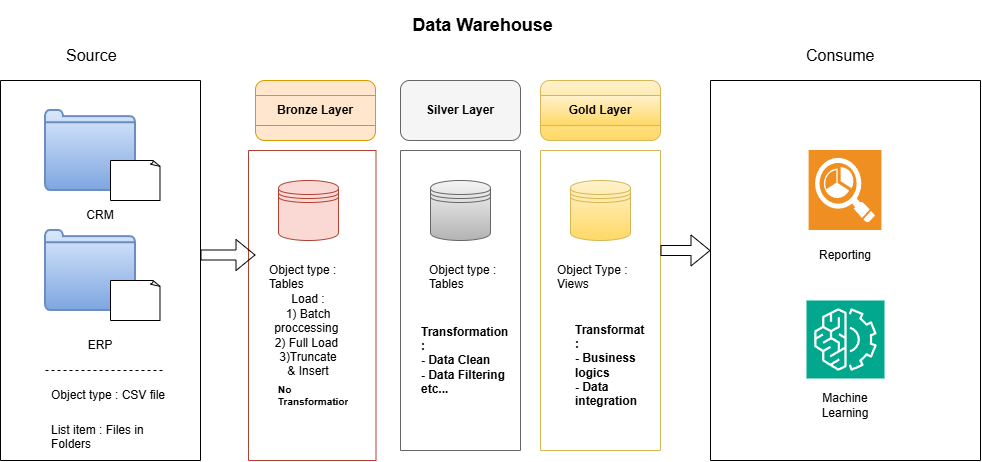

The diagram above was exported from draw.io. Its source (the exported page's mxGraphModel, read from the mxfile embedded in the PNG):
<mxGraphModel dx="1028" dy="529" grid="1" gridSize="10" guides="1" tooltips="1" connect="1" arrows="1" fold="1" page="1" pageScale="1" pageWidth="850" pageHeight="1100" math="0" shadow="0">
  <root>
    <mxCell id="0" />
    <mxCell id="1" parent="0" />
    <mxCell id="s3Ne7sHrF0yBEOlsjDhH-2" parent="1" style="rounded=1;whiteSpace=wrap;html=1;roundedPerimeter=1;fillColor=#ffe6cc;strokeColor=#d79b00;" value="" vertex="1">
      <mxGeometry height="60" width="120" x="305" y="100" as="geometry" />
    </mxCell>
    <mxCell id="s3Ne7sHrF0yBEOlsjDhH-3" parent="1" style="text;html=1;whiteSpace=wrap;strokeColor=#d79b00;fillColor=#ffe6cc;align=center;verticalAlign=middle;rounded=0;fontStyle=1" value="&lt;h4&gt;Bronze Layer&lt;/h4&gt;" vertex="1">
      <mxGeometry height="30" width="120" x="305" y="115" as="geometry" />
    </mxCell>
    <mxCell id="s3Ne7sHrF0yBEOlsjDhH-5" parent="1" style="rounded=1;whiteSpace=wrap;html=1;roundedPerimeter=1;fillColor=#f5f5f5;strokeColor=#666666;fontColor=#333333;" value="" vertex="1">
      <mxGeometry height="60" width="120" x="450" y="100" as="geometry" />
    </mxCell>
    <mxCell id="s3Ne7sHrF0yBEOlsjDhH-7" parent="1" style="text;html=1;whiteSpace=wrap;strokeColor=none;fillColor=none;align=center;verticalAlign=middle;rounded=0;fontStyle=1" value="Silver Layer" vertex="1">
      <mxGeometry height="30" width="120" x="450" y="115" as="geometry" />
    </mxCell>
    <mxCell id="s3Ne7sHrF0yBEOlsjDhH-8" parent="1" style="rounded=1;whiteSpace=wrap;html=1;roundedPerimeter=1;fillColor=#fff2cc;strokeColor=#d6b656;gradientColor=#ffd966;" value="" vertex="1">
      <mxGeometry height="60" width="120" x="590" y="100" as="geometry" />
    </mxCell>
    <mxCell id="s3Ne7sHrF0yBEOlsjDhH-9" parent="1" style="text;html=1;whiteSpace=wrap;strokeColor=#d6b656;fillColor=#fff2cc;align=center;verticalAlign=middle;rounded=0;fontStyle=1;gradientColor=#ffd966;" value="Gold Layer" vertex="1">
      <mxGeometry height="30" width="120" x="590" y="115" as="geometry" />
    </mxCell>
    <mxCell id="s3Ne7sHrF0yBEOlsjDhH-15" parent="1" style="text;html=1;whiteSpace=wrap;strokeColor=none;fillColor=none;align=center;verticalAlign=middle;rounded=0;" value="&lt;h2&gt;Data Warehouse&amp;nbsp;&lt;/h2&gt;" vertex="1">
      <mxGeometry height="30" width="220" x="425" y="30" as="geometry" />
    </mxCell>
    <mxCell id="s3Ne7sHrF0yBEOlsjDhH-19" parent="1" style="swimlane;startSize=0;" value="" vertex="1">
      <mxGeometry height="380" width="200" x="50" y="100" as="geometry" />
    </mxCell>
    <mxCell id="s3Ne7sHrF0yBEOlsjDhH-22" parent="s3Ne7sHrF0yBEOlsjDhH-19" style="html=1;verticalLabelPosition=bottom;align=center;labelBackgroundColor=#ffffff;verticalAlign=top;strokeWidth=2;strokeColor=#6c8ebf;shadow=0;dashed=0;shape=mxgraph.ios7.icons.folder;whiteSpace=wrap;fillColor=#dae8fc;gradientColor=#7ea6e0;" value="" vertex="1">
      <mxGeometry height="80" width="90" x="45" y="30" as="geometry" />
    </mxCell>
    <mxCell id="s3Ne7sHrF0yBEOlsjDhH-23" parent="s3Ne7sHrF0yBEOlsjDhH-19" style="whiteSpace=wrap;html=1;shape=mxgraph.basic.document" value="" vertex="1">
      <mxGeometry height="40" width="50" x="110" y="80" as="geometry" />
    </mxCell>
    <mxCell id="s3Ne7sHrF0yBEOlsjDhH-25" parent="s3Ne7sHrF0yBEOlsjDhH-19" style="html=1;verticalLabelPosition=bottom;align=center;labelBackgroundColor=#ffffff;verticalAlign=top;strokeWidth=2;strokeColor=#6c8ebf;shadow=0;dashed=0;shape=mxgraph.ios7.icons.folder;whiteSpace=wrap;fillColor=#dae8fc;gradientColor=#7ea6e0;" value="" vertex="1">
      <mxGeometry height="80" width="90" x="45" y="150" as="geometry" />
    </mxCell>
    <mxCell id="s3Ne7sHrF0yBEOlsjDhH-26" parent="s3Ne7sHrF0yBEOlsjDhH-19" style="whiteSpace=wrap;html=1;shape=mxgraph.basic.document" value="" vertex="1">
      <mxGeometry height="40" width="50" x="110" y="200" as="geometry" />
    </mxCell>
    <mxCell id="s3Ne7sHrF0yBEOlsjDhH-27" parent="s3Ne7sHrF0yBEOlsjDhH-19" style="text;html=1;whiteSpace=wrap;strokeColor=none;fillColor=none;align=center;verticalAlign=middle;rounded=0;" value="CRM" vertex="1">
      <mxGeometry height="30" width="60" x="70" y="120" as="geometry" />
    </mxCell>
    <mxCell id="s3Ne7sHrF0yBEOlsjDhH-28" parent="s3Ne7sHrF0yBEOlsjDhH-19" style="text;html=1;whiteSpace=wrap;strokeColor=none;fillColor=none;align=center;verticalAlign=middle;rounded=0;" value="ERP" vertex="1">
      <mxGeometry height="30" width="60" x="70" y="250" as="geometry" />
    </mxCell>
    <mxCell id="s3Ne7sHrF0yBEOlsjDhH-29" edge="1" parent="s3Ne7sHrF0yBEOlsjDhH-19" style="endArrow=none;dashed=1;html=1;rounded=0;" value="">
      <mxGeometry height="50" relative="1" width="50" as="geometry">
        <mxPoint x="45" y="290" as="sourcePoint" />
        <mxPoint x="165" y="290" as="targetPoint" />
      </mxGeometry>
    </mxCell>
    <mxCell id="s3Ne7sHrF0yBEOlsjDhH-30" parent="s3Ne7sHrF0yBEOlsjDhH-19" style="text;strokeColor=none;fillColor=none;align=left;verticalAlign=middle;spacingLeft=4;spacingRight=4;overflow=hidden;points=[[0,0.5],[1,0.5]];portConstraint=eastwest;rotatable=0;whiteSpace=wrap;html=1;" value="Object type : CSV file" vertex="1">
      <mxGeometry height="30" width="135" x="45" y="300" as="geometry" />
    </mxCell>
    <mxCell id="s3Ne7sHrF0yBEOlsjDhH-31" parent="s3Ne7sHrF0yBEOlsjDhH-19" style="text;strokeColor=none;fillColor=none;align=left;verticalAlign=middle;spacingLeft=4;spacingRight=4;overflow=hidden;points=[[0,0.5],[1,0.5]];portConstraint=eastwest;rotatable=0;whiteSpace=wrap;html=1;" value="List item : Files in Folders" vertex="1">
      <mxGeometry height="30" width="135" x="45" y="340" as="geometry" />
    </mxCell>
    <mxCell id="s3Ne7sHrF0yBEOlsjDhH-21" parent="1" style="text;strokeColor=none;fillColor=none;align=left;verticalAlign=middle;spacingLeft=4;spacingRight=4;overflow=hidden;points=[[0,0.5],[1,0.5]];portConstraint=eastwest;rotatable=0;whiteSpace=wrap;html=1;fontSize=16;" value="Source" vertex="1">
      <mxGeometry height="30" width="80" x="110" y="60" as="geometry" />
    </mxCell>
    <mxCell id="s3Ne7sHrF0yBEOlsjDhH-32" parent="1" style="swimlane;startSize=0;fillColor=#fad9d5;strokeColor=#ae4132;" value="" vertex="1">
      <mxGeometry height="310" width="127.5" x="298" y="170" as="geometry" />
    </mxCell>
    <mxCell id="s3Ne7sHrF0yBEOlsjDhH-37" parent="s3Ne7sHrF0yBEOlsjDhH-32" style="shape=datastore;whiteSpace=wrap;html=1;fillColor=#fad9d5;strokeColor=#ae4132;" value="" vertex="1">
      <mxGeometry height="60" width="60" x="30" y="30" as="geometry" />
    </mxCell>
    <mxCell id="s3Ne7sHrF0yBEOlsjDhH-46" parent="s3Ne7sHrF0yBEOlsjDhH-32" style="text;strokeColor=none;fillColor=none;align=left;verticalAlign=middle;spacingLeft=4;spacingRight=4;overflow=hidden;points=[[0,0.5],[1,0.5]];portConstraint=eastwest;rotatable=0;whiteSpace=wrap;html=1;" value="Object type : Tables" vertex="1">
      <mxGeometry height="30" width="97.5" x="15" y="110" as="geometry" />
    </mxCell>
    <mxCell id="s3Ne7sHrF0yBEOlsjDhH-48" parent="s3Ne7sHrF0yBEOlsjDhH-32" style="text;strokeColor=none;fillColor=none;align=left;verticalAlign=middle;spacingLeft=4;spacingRight=4;overflow=hidden;points=[[0,0.5],[1,0.5]];portConstraint=eastwest;rotatable=0;whiteSpace=wrap;html=1;" value="&lt;h5&gt;No Transformation&lt;/h5&gt;" vertex="1">
      <mxGeometry height="70" width="80" x="23.75" y="210" as="geometry" />
    </mxCell>
    <mxCell id="mASARl2wciAwWbBjesw9-1" parent="s3Ne7sHrF0yBEOlsjDhH-32" style="text;html=1;whiteSpace=wrap;strokeColor=none;fillColor=none;align=center;verticalAlign=middle;rounded=0;" value="Load :&lt;div&gt;1) Batch proccessing&amp;nbsp;&lt;/div&gt;&lt;div&gt;2) Full Load&amp;nbsp;&lt;/div&gt;&lt;div&gt;3)Truncate &amp;amp; Insert&lt;/div&gt;" vertex="1">
      <mxGeometry height="30" width="60" x="30" y="170" as="geometry" />
    </mxCell>
    <mxCell id="s3Ne7sHrF0yBEOlsjDhH-33" parent="1" style="swimlane;startSize=0;fillColor=#f5f5f5;fontColor=#333333;strokeColor=#666666;" value="" vertex="1">
      <mxGeometry height="300" width="120" x="450" y="170" as="geometry" />
    </mxCell>
    <mxCell id="s3Ne7sHrF0yBEOlsjDhH-38" parent="s3Ne7sHrF0yBEOlsjDhH-33" style="shape=datastore;whiteSpace=wrap;html=1;fillColor=#f5f5f5;gradientColor=#b3b3b3;strokeColor=#666666;" value="" vertex="1">
      <mxGeometry height="60" width="60" x="30" y="30" as="geometry" />
    </mxCell>
    <mxCell id="s3Ne7sHrF0yBEOlsjDhH-41" parent="s3Ne7sHrF0yBEOlsjDhH-33" style="text;strokeColor=none;fillColor=none;align=left;verticalAlign=middle;spacingLeft=4;spacingRight=4;overflow=hidden;points=[[0,0.5],[1,0.5]];portConstraint=eastwest;rotatable=0;whiteSpace=wrap;html=1;" value="Object type : Tables" vertex="1">
      <mxGeometry height="30" width="97.5" x="22.5" y="110" as="geometry" />
    </mxCell>
    <mxCell id="s3Ne7sHrF0yBEOlsjDhH-49" parent="s3Ne7sHrF0yBEOlsjDhH-33" style="text;strokeColor=none;fillColor=none;align=left;verticalAlign=middle;spacingLeft=4;spacingRight=4;overflow=hidden;points=[[0,0.5],[1,0.5]];portConstraint=eastwest;rotatable=0;whiteSpace=wrap;html=1;fontStyle=1" value="Transformation :&amp;nbsp;&lt;div&gt;- Data Clean&lt;/div&gt;&lt;div&gt;- Data Filtering&amp;nbsp;&lt;/div&gt;&lt;div&gt;etc...&lt;/div&gt;" vertex="1">
      <mxGeometry height="100" width="97.5" x="15" y="160" as="geometry" />
    </mxCell>
    <mxCell id="s3Ne7sHrF0yBEOlsjDhH-34" parent="1" style="swimlane;startSize=0;fontStyle=0;fillColor=#fff2cc;strokeColor=#d6b656;" value="" vertex="1">
      <mxGeometry height="300" width="120" x="590" y="170" as="geometry" />
    </mxCell>
    <mxCell id="s3Ne7sHrF0yBEOlsjDhH-39" parent="s3Ne7sHrF0yBEOlsjDhH-34" style="shape=datastore;whiteSpace=wrap;html=1;fillColor=#fff2cc;gradientColor=#ffd966;strokeColor=#d6b656;" value="" vertex="1">
      <mxGeometry height="60" width="60" x="30" y="30" as="geometry" />
    </mxCell>
    <mxCell id="s3Ne7sHrF0yBEOlsjDhH-47" parent="s3Ne7sHrF0yBEOlsjDhH-34" style="text;strokeColor=none;fillColor=none;align=left;verticalAlign=middle;spacingLeft=4;spacingRight=4;overflow=hidden;points=[[0,0.5],[1,0.5]];portConstraint=eastwest;rotatable=0;whiteSpace=wrap;html=1;" value="Object Type : Views&amp;nbsp;&lt;div&gt;&lt;br&gt;&lt;/div&gt;" vertex="1">
      <mxGeometry height="30" width="97.5" x="11.25" y="110" as="geometry" />
    </mxCell>
    <mxCell id="s3Ne7sHrF0yBEOlsjDhH-50" parent="s3Ne7sHrF0yBEOlsjDhH-34" style="text;strokeColor=none;fillColor=none;align=left;verticalAlign=middle;spacingLeft=4;spacingRight=4;overflow=hidden;points=[[0,0.5],[1,0.5]];portConstraint=eastwest;rotatable=0;whiteSpace=wrap;html=1;fontStyle=1" value="Transformation :&lt;div&gt;- Business logics&amp;nbsp;&lt;/div&gt;&lt;div&gt;- Data integration&amp;nbsp;&lt;/div&gt;" vertex="1">
      <mxGeometry height="90" width="80" x="28.75" y="170" as="geometry" />
    </mxCell>
    <mxCell id="s3Ne7sHrF0yBEOlsjDhH-35" parent="1" style="swimlane;startSize=0;" value="" vertex="1">
      <mxGeometry height="380" width="270" x="760" y="100" as="geometry" />
    </mxCell>
    <mxCell id="s3Ne7sHrF0yBEOlsjDhH-51" parent="s3Ne7sHrF0yBEOlsjDhH-35" style="shadow=0;dashed=0;html=1;strokeColor=none;fillColor=#EF8F21;labelPosition=center;verticalLabelPosition=bottom;verticalAlign=top;align=center;outlineConnect=0;shape=mxgraph.veeam.reporting;" value="" vertex="1">
      <mxGeometry height="80" width="72.8" x="98.6" y="70" as="geometry" />
    </mxCell>
    <mxCell id="s3Ne7sHrF0yBEOlsjDhH-52" parent="s3Ne7sHrF0yBEOlsjDhH-35" style="sketch=0;points=[[0,0,0],[0.25,0,0],[0.5,0,0],[0.75,0,0],[1,0,0],[0,1,0],[0.25,1,0],[0.5,1,0],[0.75,1,0],[1,1,0],[0,0.25,0],[0,0.5,0],[0,0.75,0],[1,0.25,0],[1,0.5,0],[1,0.75,0]];outlineConnect=0;fontColor=#232F3E;fillColor=#01A88D;strokeColor=#ffffff;dashed=0;verticalLabelPosition=bottom;verticalAlign=top;align=center;html=1;fontSize=12;fontStyle=0;aspect=fixed;shape=mxgraph.aws4.resourceIcon;resIcon=mxgraph.aws4.machine_learning;" value="" vertex="1">
      <mxGeometry height="78" width="78" x="96" y="220" as="geometry" />
    </mxCell>
    <mxCell id="s3Ne7sHrF0yBEOlsjDhH-53" parent="s3Ne7sHrF0yBEOlsjDhH-35" style="text;html=1;whiteSpace=wrap;strokeColor=none;fillColor=none;align=center;verticalAlign=middle;rounded=0;" value="Reporting" vertex="1">
      <mxGeometry height="30" width="60" x="105" y="160" as="geometry" />
    </mxCell>
    <mxCell id="s3Ne7sHrF0yBEOlsjDhH-56" parent="s3Ne7sHrF0yBEOlsjDhH-35" style="text;html=1;whiteSpace=wrap;strokeColor=none;fillColor=none;align=center;verticalAlign=middle;rounded=0;" value="Machine Learning" vertex="1">
      <mxGeometry height="30" width="60" x="105" y="310" as="geometry" />
    </mxCell>
    <mxCell id="s3Ne7sHrF0yBEOlsjDhH-36" parent="1" style="text;strokeColor=none;fillColor=none;align=left;verticalAlign=middle;spacingLeft=4;spacingRight=4;overflow=hidden;points=[[0,0.5],[1,0.5]];portConstraint=eastwest;rotatable=0;whiteSpace=wrap;html=1;fontSize=16;" value="Consume" vertex="1">
      <mxGeometry height="30" width="80" x="850" y="60" as="geometry" />
    </mxCell>
    <mxCell id="s3Ne7sHrF0yBEOlsjDhH-57" edge="1" parent="1" style="shape=flexArrow;endArrow=classic;html=1;rounded=0;" value="">
      <mxGeometry height="50" relative="1" width="50" as="geometry">
        <Array as="points" />
        <mxPoint x="250" y="274.5" as="sourcePoint" />
        <mxPoint x="305" y="274.5" as="targetPoint" />
      </mxGeometry>
    </mxCell>
    <mxCell id="s3Ne7sHrF0yBEOlsjDhH-58" edge="1" parent="1" style="shape=flexArrow;endArrow=classic;html=1;rounded=0;" value="">
      <mxGeometry height="50" relative="1" width="50" as="geometry">
        <mxPoint x="710" y="270" as="sourcePoint" />
        <mxPoint x="760" y="270" as="targetPoint" />
      </mxGeometry>
    </mxCell>
  </root>
</mxGraphModel>